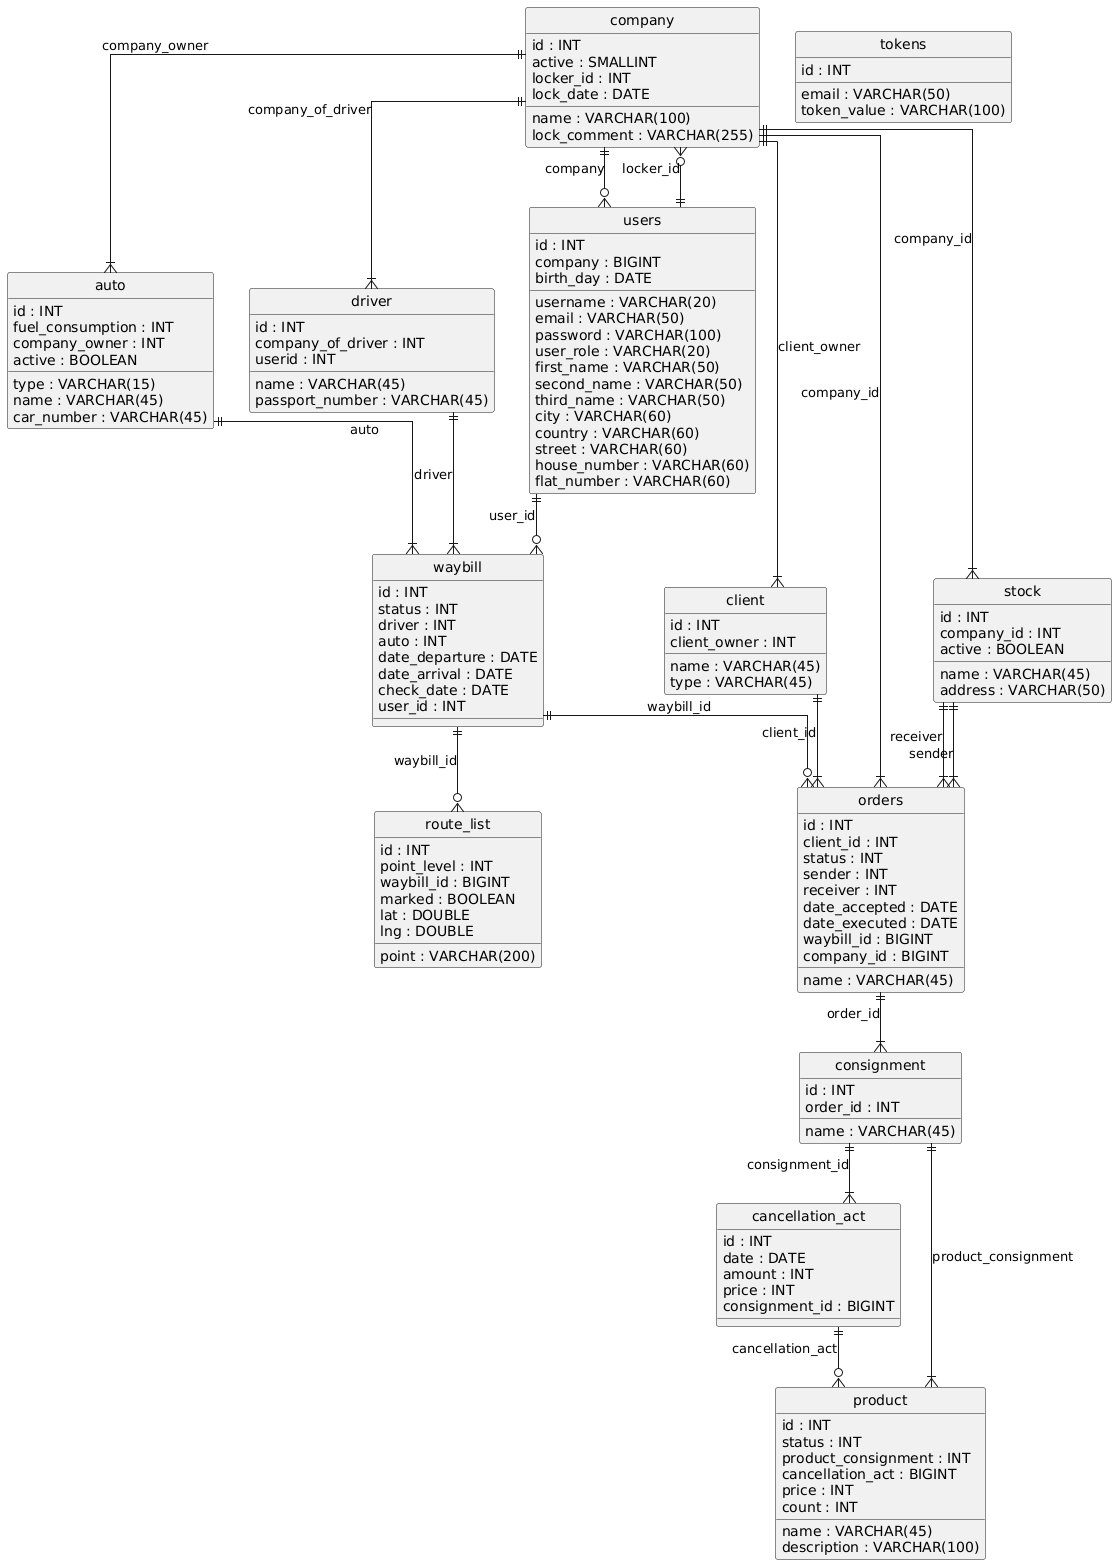

The diagram above was rendered by PlantUML. Its source (embedded in the PNG):
@startuml
hide circle
skinparam linetype ortho

entity "auto" as auto {
  id : INT
  type : VARCHAR(15)
  fuel_consumption : INT
  name : VARCHAR(45)
  car_number : VARCHAR(45)
  company_owner : INT
  active : BOOLEAN
}

entity "cancellation_act" as cancellation_act {
  id : INT
  date : DATE
  amount : INT
  price : INT
  consignment_id : BIGINT
}

entity "client" as client {
  id : INT
  name : VARCHAR(45)
  type : VARCHAR(45)
  client_owner : INT
}

entity "company" as company {
  id : INT
  name : VARCHAR(100)
  active : SMALLINT
  lock_comment : VARCHAR(255)
  locker_id : INT
  lock_date : DATE
}

entity "consignment" as consignment {
  id : INT
  name : VARCHAR(45)
  order_id : INT
}

entity "driver" as driver {
  id : INT
  name : VARCHAR(45)
  passport_number : VARCHAR(45)
  company_of_driver : INT
  userid : INT
}

entity "orders" as orders {
  id : INT
  name : VARCHAR(45)
  client_id : INT
  status : INT
  sender : INT
  receiver : INT
  date_accepted : DATE
  date_executed : DATE
  waybill_id : BIGINT
  company_id : BIGINT
}

entity "product" as product {
  id : INT
  name : VARCHAR(45)
  status : INT
  description : VARCHAR(100)
  product_consignment : INT
  cancellation_act : BIGINT
  price : INT
  count : INT
}

entity "route_list" as route_list {
  id : INT
  point : VARCHAR(200)
  point_level : INT
  waybill_id : BIGINT
  marked : BOOLEAN
  lat : DOUBLE
  lng : DOUBLE
}

entity "stock" as stock {
  id : INT
  name : VARCHAR(45)
  company_id : INT
  address : VARCHAR(50)
  active : BOOLEAN
}

entity "tokens" as tokens {
  id : INT
  email : VARCHAR(50)
  token_value : VARCHAR(100)
}

entity "users" as users {
  id : INT
  username : VARCHAR(20)
  email : VARCHAR(50)
  password : VARCHAR(100)
  user_role : VARCHAR(20)
  company : BIGINT
  birth_day : DATE
  first_name : VARCHAR(50)
  second_name : VARCHAR(50)
  third_name : VARCHAR(50)
  city : VARCHAR(60)
  country : VARCHAR(60)
  street : VARCHAR(60)
  house_number : VARCHAR(60)
  flat_number : VARCHAR(60)
}

entity "waybill" as waybill {
  id : INT
  status : INT
  driver : INT
  auto : INT
  date_departure : DATE
  date_arrival : DATE
  check_date : DATE
  user_id : INT
}

company ||--|{ auto : "company_owner"
consignment ||--|{ cancellation_act : "consignment_id"
company ||--|{ client : "client_owner"
orders ||--|{ consignment : "order_id"
company ||--|{ driver : "company_of_driver"
client ||--|{ orders : "client_id"
company ||--|{ orders : "company_id"
stock ||--|{ orders : "receiver"
stock ||--|{ orders : "sender"
waybill ||--o{ orders : "waybill_id"
cancellation_act ||--o{ product : "cancellation_act"
consignment ||--|{ product : "product_consignment"
waybill ||--o{ route_list : "waybill_id"
company ||--|{ stock : "company_id"
users ||--o{ company : "locker_id"
users ||--o{ waybill : "user_id"
company ||--o{ users : "company"
auto ||--|{ waybill : "auto"
driver ||--|{ waybill : "driver"
@enduml